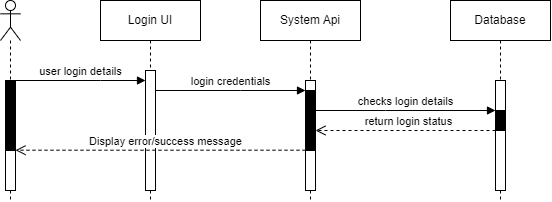

The diagram above was exported from draw.io. Its source (the exported page's mxGraphModel, read from the mxfile embedded in the PNG):
<mxGraphModel dx="2145" dy="758" grid="1" gridSize="10" guides="1" tooltips="1" connect="1" arrows="1" fold="1" page="1" pageScale="1" pageWidth="850" pageHeight="1100" math="0" shadow="0">
  <root>
    <mxCell id="0" />
    <mxCell id="1" parent="0" />
    <mxCell id="GtYz6X3cpvBl7hjaNsze-1" value="Login UI" style="shape=umlLifeline;perimeter=lifelinePerimeter;whiteSpace=wrap;html=1;container=0;dropTarget=0;collapsible=0;recursiveResize=0;outlineConnect=0;portConstraint=eastwest;newEdgeStyle={&quot;edgeStyle&quot;:&quot;elbowEdgeStyle&quot;,&quot;elbow&quot;:&quot;vertical&quot;,&quot;curved&quot;:0,&quot;rounded&quot;:0};" vertex="1" parent="1">
      <mxGeometry x="40" y="40" width="100" height="200" as="geometry" />
    </mxCell>
    <mxCell id="GtYz6X3cpvBl7hjaNsze-2" value="&lt;span style=&quot;color: rgba(0, 0, 0, 0); font-family: monospace; font-size: 0px; text-align: start;&quot;&gt;%3CmxGraphModel%3E%3Croot%3E%3CmxCell%20id%3D%220%22%2F%3E%3CmxCell%20id%3D%221%22%20parent%3D%220%22%2F%3E%3CmxCell%20id%3D%222%22%20value%3D%22return%22%20style%3D%22html%3D1%3BverticalAlign%3Dbottom%3BendArrow%3Dopen%3Bdashed%3D1%3BendSize%3D8%3BedgeStyle%3DelbowEdgeStyle%3Belbow%3Dvertical%3Bcurved%3D0%3Brounded%3D0%3B%22%20edge%3D%221%22%20parent%3D%221%22%3E%3CmxGeometry%20relative%3D%221%22%20as%3D%22geometry%22%3E%3CmxPoint%20x%3D%2295%22%20y%3D%22280%22%20as%3D%22targetPoint%22%2F%3E%3CArray%20as%3D%22points%22%3E%3CmxPoint%20x%3D%22190%22%20y%3D%22280%22%2F%3E%3C%2FArray%3E%3CmxPoint%20x%3D%22245%22%20y%3D%22280%22%20as%3D%22sourcePoint%22%2F%3E%3C%2FmxGeometry%3E%3C%2FmxCell%3E%3C%2Froot%3E%3C%2FmxGraphModel%3E&lt;/span&gt;" style="html=1;points=[];perimeter=orthogonalPerimeter;outlineConnect=0;targetShapes=umlLifeline;portConstraint=eastwest;newEdgeStyle={&quot;edgeStyle&quot;:&quot;elbowEdgeStyle&quot;,&quot;elbow&quot;:&quot;vertical&quot;,&quot;curved&quot;:0,&quot;rounded&quot;:0};" vertex="1" parent="GtYz6X3cpvBl7hjaNsze-1">
      <mxGeometry x="45" y="70" width="10" height="120" as="geometry" />
    </mxCell>
    <mxCell id="GtYz6X3cpvBl7hjaNsze-3" value="System Api" style="shape=umlLifeline;perimeter=lifelinePerimeter;whiteSpace=wrap;html=1;container=0;dropTarget=0;collapsible=0;recursiveResize=0;outlineConnect=0;portConstraint=eastwest;newEdgeStyle={&quot;edgeStyle&quot;:&quot;elbowEdgeStyle&quot;,&quot;elbow&quot;:&quot;vertical&quot;,&quot;curved&quot;:0,&quot;rounded&quot;:0};" vertex="1" parent="1">
      <mxGeometry x="200" y="40" width="100" height="200" as="geometry" />
    </mxCell>
    <mxCell id="GtYz6X3cpvBl7hjaNsze-4" value="" style="html=1;points=[];perimeter=orthogonalPerimeter;outlineConnect=0;targetShapes=umlLifeline;portConstraint=eastwest;newEdgeStyle={&quot;edgeStyle&quot;:&quot;elbowEdgeStyle&quot;,&quot;elbow&quot;:&quot;vertical&quot;,&quot;curved&quot;:0,&quot;rounded&quot;:0};" vertex="1" parent="GtYz6X3cpvBl7hjaNsze-3">
      <mxGeometry x="45" y="80" width="10" height="110" as="geometry" />
    </mxCell>
    <mxCell id="GtYz6X3cpvBl7hjaNsze-5" value="" style="html=1;points=[[0,0,0,0,5],[0,1,0,0,-5],[1,0,0,0,5],[1,1,0,0,-5]];perimeter=orthogonalPerimeter;outlineConnect=0;targetShapes=umlLifeline;portConstraint=eastwest;newEdgeStyle={&quot;curved&quot;:0,&quot;rounded&quot;:0};strokeColor=default;fillColor=#000000;" vertex="1" parent="GtYz6X3cpvBl7hjaNsze-3">
      <mxGeometry x="45" y="90" width="10" height="60" as="geometry" />
    </mxCell>
    <mxCell id="GtYz6X3cpvBl7hjaNsze-8" value="login credentials" style="html=1;verticalAlign=bottom;endArrow=block;edgeStyle=elbowEdgeStyle;elbow=vertical;curved=0;rounded=0;" edge="1" parent="1">
      <mxGeometry relative="1" as="geometry">
        <mxPoint x="95" y="130" as="sourcePoint" />
        <Array as="points">
          <mxPoint x="180" y="130" />
        </Array>
        <mxPoint x="245" y="130" as="targetPoint" />
      </mxGeometry>
    </mxCell>
    <mxCell id="GtYz6X3cpvBl7hjaNsze-9" value="Database" style="shape=umlLifeline;perimeter=lifelinePerimeter;whiteSpace=wrap;html=1;container=0;dropTarget=0;collapsible=0;recursiveResize=0;outlineConnect=0;portConstraint=eastwest;newEdgeStyle={&quot;edgeStyle&quot;:&quot;elbowEdgeStyle&quot;,&quot;elbow&quot;:&quot;vertical&quot;,&quot;curved&quot;:0,&quot;rounded&quot;:0};" vertex="1" parent="1">
      <mxGeometry x="390" y="40" width="100" height="200" as="geometry" />
    </mxCell>
    <mxCell id="GtYz6X3cpvBl7hjaNsze-10" value="" style="html=1;points=[];perimeter=orthogonalPerimeter;outlineConnect=0;targetShapes=umlLifeline;portConstraint=eastwest;newEdgeStyle={&quot;edgeStyle&quot;:&quot;elbowEdgeStyle&quot;,&quot;elbow&quot;:&quot;vertical&quot;,&quot;curved&quot;:0,&quot;rounded&quot;:0};" vertex="1" parent="GtYz6X3cpvBl7hjaNsze-9">
      <mxGeometry x="45" y="80" width="10" height="110" as="geometry" />
    </mxCell>
    <mxCell id="GtYz6X3cpvBl7hjaNsze-11" value="" style="html=1;points=[[0,0,0,0,5],[0,1,0,0,-5],[1,0,0,0,5],[1,1,0,0,-5]];perimeter=orthogonalPerimeter;outlineConnect=0;targetShapes=umlLifeline;portConstraint=eastwest;newEdgeStyle={&quot;curved&quot;:0,&quot;rounded&quot;:0};strokeColor=default;fillColor=#000000;" vertex="1" parent="GtYz6X3cpvBl7hjaNsze-9">
      <mxGeometry x="45" y="110" width="10" height="20" as="geometry" />
    </mxCell>
    <mxCell id="GtYz6X3cpvBl7hjaNsze-14" value="checks login details" style="html=1;verticalAlign=bottom;endArrow=block;edgeStyle=elbowEdgeStyle;elbow=vertical;curved=0;rounded=0;" edge="1" parent="1">
      <mxGeometry relative="1" as="geometry">
        <mxPoint x="255" y="150" as="sourcePoint" />
        <Array as="points">
          <mxPoint x="325" y="150" />
        </Array>
        <mxPoint x="435" y="150" as="targetPoint" />
      </mxGeometry>
    </mxCell>
    <mxCell id="GtYz6X3cpvBl7hjaNsze-15" value="return login status" style="html=1;verticalAlign=bottom;endArrow=open;dashed=1;endSize=8;edgeStyle=elbowEdgeStyle;elbow=vertical;curved=0;rounded=0;" edge="1" parent="1">
      <mxGeometry x="-0.0345" relative="1" as="geometry">
        <mxPoint x="255" y="170" as="targetPoint" />
        <Array as="points">
          <mxPoint x="345" y="170" />
        </Array>
        <mxPoint x="435" y="170" as="sourcePoint" />
        <mxPoint as="offset" />
      </mxGeometry>
    </mxCell>
    <mxCell id="GtYz6X3cpvBl7hjaNsze-16" value="user login details" style="html=1;verticalAlign=bottom;endArrow=block;edgeStyle=elbowEdgeStyle;elbow=vertical;curved=0;rounded=0;" edge="1" parent="1" target="GtYz6X3cpvBl7hjaNsze-2">
      <mxGeometry relative="1" as="geometry">
        <mxPoint x="-45" y="120" as="sourcePoint" />
        <Array as="points">
          <mxPoint x="40" y="120" />
        </Array>
        <mxPoint x="80" y="120" as="targetPoint" />
      </mxGeometry>
    </mxCell>
    <mxCell id="GtYz6X3cpvBl7hjaNsze-17" value="" style="shape=umlLifeline;perimeter=lifelinePerimeter;whiteSpace=wrap;html=1;container=1;dropTarget=0;collapsible=0;recursiveResize=0;outlineConnect=0;portConstraint=eastwest;newEdgeStyle={&quot;curved&quot;:0,&quot;rounded&quot;:0};participant=umlActor;" vertex="1" parent="1">
      <mxGeometry x="-60" y="40" width="20" height="200" as="geometry" />
    </mxCell>
    <mxCell id="GtYz6X3cpvBl7hjaNsze-18" value="" style="html=1;points=[];perimeter=orthogonalPerimeter;outlineConnect=0;targetShapes=umlLifeline;portConstraint=eastwest;newEdgeStyle={&quot;edgeStyle&quot;:&quot;elbowEdgeStyle&quot;,&quot;elbow&quot;:&quot;vertical&quot;,&quot;curved&quot;:0,&quot;rounded&quot;:0};" vertex="1" parent="GtYz6X3cpvBl7hjaNsze-17">
      <mxGeometry x="5" y="80" width="10" height="110" as="geometry" />
    </mxCell>
    <mxCell id="GtYz6X3cpvBl7hjaNsze-19" value="" style="html=1;points=[[0,0,0,0,5],[0,1,0,0,-5],[1,0,0,0,5],[1,1,0,0,-5]];perimeter=orthogonalPerimeter;outlineConnect=0;targetShapes=umlLifeline;portConstraint=eastwest;newEdgeStyle={&quot;curved&quot;:0,&quot;rounded&quot;:0};strokeColor=default;fillColor=#000000;" vertex="1" parent="GtYz6X3cpvBl7hjaNsze-17">
      <mxGeometry x="5" y="80" width="10" height="70" as="geometry" />
    </mxCell>
    <mxCell id="GtYz6X3cpvBl7hjaNsze-22" value="Display error/success message" style="html=1;verticalAlign=bottom;endArrow=open;dashed=1;endSize=8;edgeStyle=elbowEdgeStyle;elbow=vertical;curved=0;rounded=0;" edge="1" parent="1" source="GtYz6X3cpvBl7hjaNsze-4" target="GtYz6X3cpvBl7hjaNsze-18">
      <mxGeometry x="-0.0345" relative="1" as="geometry">
        <mxPoint x="70" y="189.71" as="targetPoint" />
        <Array as="points">
          <mxPoint x="160" y="189.71" />
        </Array>
        <mxPoint x="240" y="190" as="sourcePoint" />
        <mxPoint as="offset" />
      </mxGeometry>
    </mxCell>
  </root>
</mxGraphModel>